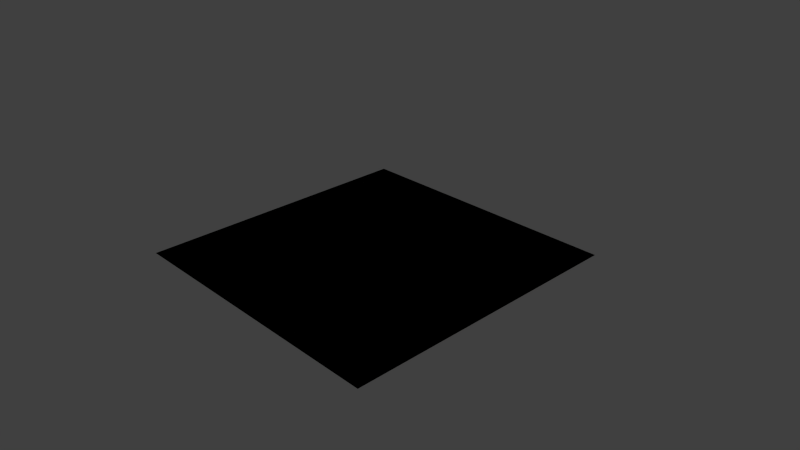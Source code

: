 # Source: water.blend  (saved by Blender 2.71.0; exported with 4.5.12 LTS)
import bpy
from mathutils import Matrix  # noqa: F401  (used for matrix-valued properties, if any)

bpy.ops.wm.read_factory_settings(use_empty=True)
scene = bpy.context.scene
scene.name = 'Scene'

# ---- collections
col_collection_1 = bpy.data.collections.new('Collection 1'); scene.collection.children.link(col_collection_1)

# ---- world
world_world = bpy.data.worlds.new('World'); scene.world = world_world
world_world.color = (0.05088, 0.05088, 0.05088)
world_world.use_sun_shadow = False
world_world.sun_shadow_jitter_overblur = 0.0
world_world.cycles.sampling_method = 'MANUAL'
world_world.cycles.sample_map_resolution = 256

# ---- cameras
cam_camera = bpy.data.cameras.new('Camera')
cam_camera.clip_end = 100.0
cam_camera.lens = 35.0
cam_camera.sensor_width = 32.0
cam_camera.sensor_height = 18.0
cam_camera.ortho_scale = 7.314
cam_camera.dof.focus_distance = 0.0
cam_camera.dof.aperture_fstop = 128.0

# ---- lights
light_lamp = bpy.data.lights.new('Lamp', 'POINT')
light_lamp.transmission_factor = 0.0
light_lamp.cutoff_distance = 30.0
light_lamp.energy = 100.0
light_lamp.shadow_buffer_clip_start = 1.001
light_lamp.shadow_soft_size = 0.1
light_lamp.shadow_maximum_resolution = 0.006
light_lamp.use_absolute_resolution = True
light_lamp.cycles.use_multiple_importance_sampling = False

# ---- meshes
me_plane_003 = bpy.data.meshes.new('Plane.003')
me_plane_003.from_pydata([(-2.0, -2.0, 0.0), (2.0, -2.0, 0.0), (-2.0, 2.0, 0.0), (2.0, 2.0, 0.0)], [], [(0, 1, 3, 2)])
_uv = me_plane_003.uv_layers.new(name='UVMap')
_uv.uv.foreach_set('vector', [0.0001001, 9.998e-05, 0.9999, 0.0001, 0.9999, 0.9999, 9.998e-05, 0.9999])
me_plane_003.use_remesh_preserve_volume = False
me_plane_003.use_remesh_preserve_attributes = False
me_plane_003.use_mirror_vertex_groups = False
me_plane_003.update()
me_plane_002 = bpy.data.meshes.new('Plane.002')
me_plane_002.from_pydata([(-2.0, -2.0, 0.0), (2.0, -2.0, 0.0), (-2.0, 2.0, 0.0), (2.0, 2.0, 0.0)], [], [(0, 1, 3, 2)])
_uv = me_plane_002.uv_layers.new(name='UVMap')
_uv.uv.foreach_set('vector', [0.0001001, 9.998e-05, 0.9999, 0.0001, 0.9999, 0.9999, 9.998e-05, 0.9999])
me_plane_002.use_remesh_preserve_volume = False
me_plane_002.use_remesh_preserve_attributes = False
me_plane_002.use_mirror_vertex_groups = False
me_plane_002.update()
me_plane_001 = bpy.data.meshes.new('Plane.001')
me_plane_001.from_pydata([(-2.0, -2.0, 0.0), (2.0, -2.0, 0.0), (-2.0, 2.0, 0.0), (2.0, 2.0, 0.0)], [], [(0, 1, 3, 2)])
_uv = me_plane_001.uv_layers.new(name='UVMap')
_uv.uv.foreach_set('vector', [0.0001001, 9.998e-05, 0.9999, 0.0001, 0.9999, 0.9999, 9.998e-05, 0.9999])
me_plane_001.use_remesh_preserve_volume = False
me_plane_001.use_remesh_preserve_attributes = False
me_plane_001.use_mirror_vertex_groups = False
me_plane_001.update()
me_plane = bpy.data.meshes.new('Plane')
me_plane.from_pydata([(-2.0, -2.0, 0.0), (2.0, -2.0, 0.0), (-2.0, 2.0, 0.0), (2.0, 2.0, 0.0), (-2.0, 0.0, 0.0), (0.0, -2.0, 0.0), (2.0, 0.0, 0.0), (0.0, 2.0, 0.0), (0.0, 0.0, 0.0), (-2.0, -1.0, 0.0), (1.0, -2.0, 0.0), (2.0, 1.0, 0.0), (-1.0, 2.0, 0.0), (-2.0, 1.0, 0.0), (-1.0, -2.0, 0.0), (2.0, -1.0, 0.0), (1.0, 2.0, 0.0), (0.0, 1.0, 0.0), (0.0, -1.0, 0.0), (-1.0, 0.0, 0.0), (1.0, 0.0, 0.0), (1.0, 1.0, 0.0), (-1.0, 1.0, 0.0), (-1.0, -1.0, 0.0), (1.0, -1.0, 0.0), (-2.0, -1.5, 0.0), (1.5, -2.0, 0.0), (2.0, 1.5, 0.0), (-1.5, 2.0, 0.0), (-2.0, 1.5, 0.0), (-1.5, -2.0, 0.0), (2.0, -1.5, 0.0), (1.5, 2.0, 0.0), (0.0, 1.5, 0.0), (0.0, -1.5, 0.0), (-1.5, 0.0, 0.0), (0.5, 0.0, 0.0), (-2.0, -0.5, 0.0), (0.5, -2.0, 0.0), (2.0, 0.5, 0.0), (-0.5, 2.0, 0.0), (-2.0, 0.5, 0.0), (-0.5, -2.0, 0.0), (2.0, -0.5, 0.0), (0.5, 2.0, 0.0), (0.0, 0.5, 0.0), (0.0, -0.5, 0.0), (-0.5, 0.0, 0.0), (1.5, 0.0, 0.0), (1.0, 1.5, 0.0), (1.0, 0.5, 0.0), (0.5, 1.0, 0.0), (1.5, 1.0, 0.0), (-1.0, 1.5, 0.0), (-1.0, 0.5, 0.0), (-1.5, 1.0, 0.0), (-0.5, 1.0, 0.0), (-1.0, -0.5, 0.0), (-1.0, -1.5, 0.0), (-1.5, -1.0, 0.0), (-0.5, -1.0, 0.0), (1.0, -0.5, 0.0), (1.0, -1.5, 0.0), (0.5, -1.0, 0.0), (1.5, -1.0, 0.0), (1.5, 1.5, 0.0), (-0.5, 1.5, 0.0), (-0.5, -0.5, 0.0), (1.5, -0.5, 0.0), (0.5, 1.5, 0.0), (0.5, 0.5, 0.0), (1.5, 0.5, 0.0), (-1.5, 1.5, 0.0), (-1.5, 0.5, 0.0), (-0.5, 0.5, 0.0), (-1.5, -0.5, 0.0), (-1.5, -1.5, 0.0), (-0.5, -1.5, 0.0), (0.5, -0.5, 0.0), (0.5, -1.5, 0.0), (1.5, -1.5, 0.0), (-2.0, -1.75, 0.0), (1.75, -2.0, 0.0), (2.0, 1.75, 0.0), (-1.75, 2.0, 0.0), (-2.0, 1.75, 0.0), (-1.75, -2.0, 0.0), (2.0, -1.75, 0.0), (1.75, 2.0, 0.0), (0.0, 1.75, 0.0), (0.0, -1.75, 0.0), (-1.75, 0.0, 0.0), (0.25, 0.0, 0.0), (-2.0, -0.25, 0.0), (0.25, -2.0, 0.0), (2.0, 0.25, 0.0), (-0.25, 2.0, 0.0), (-2.0, 0.25, 0.0), (-0.25, -2.0, 0.0), (2.0, -0.25, 0.0), (0.25, 2.0, 0.0), (0.0, 0.25, 0.0), (0.0, -0.25, 0.0), (-0.25, 0.0, 0.0), (1.75, 0.0, 0.0), (1.0, 1.75, 0.0), (1.0, 0.25, 0.0), (0.25, 1.0, 0.0), (1.25, 1.0, 0.0), (-1.0, 1.75, 0.0), (-1.0, 0.25, 0.0), (-1.75, 1.0, 0.0), (-0.75, 1.0, 0.0), (-1.0, -0.25, 0.0), (-1.0, -1.75, 0.0), (-1.75, -1.0, 0.0), (-0.75, -1.0, 0.0), (1.0, -0.25, 0.0), (1.0, -1.75, 0.0), (0.25, -1.0, 0.0), (1.25, -1.0, 0.0), (-2.0, -1.25, 0.0), (1.25, -2.0, 0.0), (2.0, 1.25, 0.0), (-1.25, 2.0, 0.0), (-2.0, 1.25, 0.0), (-1.25, -2.0, 0.0), (2.0, -1.25, 0.0), (1.25, 2.0, 0.0), (0.0, 1.25, 0.0), (0.0, -1.25, 0.0), (-1.25, 0.0, 0.0), (0.75, 0.0, 0.0), (-2.0, -0.75, 0.0), (0.75, -2.0, 0.0), (2.0, 0.75, 0.0), (-0.75, 2.0, 0.0), (-2.0, 0.75, 0.0), (-0.75, -2.0, 0.0), (2.0, -0.75, 0.0), (0.75, 2.0, 0.0), (0.0, 0.75, 0.0), (0.0, -0.75, 0.0), (-0.75, 0.0, 0.0), (1.25, 0.0, 0.0), (1.0, 1.25, 0.0), (1.0, 0.75, 0.0), (0.75, 1.0, 0.0), (1.75, 1.0, 0.0), (-1.0, 1.25, 0.0), (-1.0, 0.75, 0.0), (-1.25, 1.0, 0.0), (-0.25, 1.0, 0.0), (-1.0, -0.75, 0.0), (-1.0, -1.25, 0.0), (-1.25, -1.0, 0.0), (-0.25, -1.0, 0.0), (1.0, -0.75, 0.0), (1.0, -1.25, 0.0), (0.75, -1.0, 0.0), (1.75, -1.0, 0.0), (1.5, 1.75, 0.0), (1.5, 1.25, 0.0), (1.25, 1.5, 0.0), (1.75, 1.5, 0.0), (-0.5, 1.75, 0.0), (-0.5, 1.25, 0.0), (-0.75, 1.5, 0.0), (-0.25, 1.5, 0.0), (-0.5, -0.25, 0.0), (-0.5, -0.75, 0.0), (-0.75, -0.5, 0.0), (-0.25, -0.5, 0.0), (1.5, -0.25, 0.0), (1.5, -0.75, 0.0), (1.25, -0.5, 0.0), (1.75, -0.5, 0.0), (0.5, 1.75, 0.0), (0.5, 1.25, 0.0), (0.25, 1.5, 0.0), (0.75, 1.5, 0.0), (0.5, 0.75, 0.0), (0.5, 0.25, 0.0), (0.25, 0.5, 0.0), (0.75, 0.5, 0.0), (1.5, 0.75, 0.0), (1.5, 0.25, 0.0), (1.25, 0.5, 0.0), (1.75, 0.5, 0.0), (-1.5, 1.75, 0.0), (-1.5, 1.25, 0.0), (-1.75, 1.5, 0.0), (-1.25, 1.5, 0.0), (-1.5, 0.75, 0.0), (-1.5, 0.25, 0.0), (-1.75, 0.5, 0.0), (-1.25, 0.5, 0.0), (-0.5, 0.75, 0.0), (-0.5, 0.25, 0.0), (-0.75, 0.5, 0.0), (-0.25, 0.5, 0.0), (-1.5, -0.25, 0.0), (-1.5, -0.75, 0.0), (-1.75, -0.5, 0.0), (-1.25, -0.5, 0.0), (-1.5, -1.25, 0.0), (-1.5, -1.75, 0.0), (-1.75, -1.5, 0.0), (-1.25, -1.5, 0.0), (-0.5, -1.25, 0.0), (-0.5, -1.75, 0.0), (-0.75, -1.5, 0.0), (-0.25, -1.5, 0.0), (0.5, -0.25, 0.0), (0.5, -0.75, 0.0), (0.25, -0.5, 0.0), (0.75, -0.5, 0.0), (0.5, -1.25, 0.0), (0.5, -1.75, 0.0), (0.25, -1.5, 0.0), (0.75, -1.5, 0.0), (1.5, -1.25, 0.0), (1.5, -1.75, 0.0), (1.25, -1.5, 0.0), (1.75, -1.5, 0.0), (1.75, 1.75, 0.0), (-0.25, 1.75, 0.0), (-0.25, -0.25, 0.0), (1.75, -0.25, 0.0), (0.75, 1.75, 0.0), (0.75, 0.75, 0.0), (1.75, 0.75, 0.0), (-1.25, 1.75, 0.0), (-1.25, 0.75, 0.0), (-0.25, 0.75, 0.0), (-1.25, -0.25, 0.0), (-1.25, -1.25, 0.0), (-0.25, -1.25, 0.0), (0.75, -0.25, 0.0), (0.75, -1.25, 0.0), (1.75, -1.25, 0.0), (1.25, 1.75, 0.0), (1.25, 1.25, 0.0), (1.75, 1.25, 0.0), (-0.75, 1.75, 0.0), (-0.75, 1.25, 0.0), (-0.25, 1.25, 0.0), (-0.75, -0.25, 0.0), (-0.75, -0.75, 0.0), (-0.25, -0.75, 0.0), (1.25, -0.25, 0.0), (1.25, -0.75, 0.0), (1.75, -0.75, 0.0), (0.25, 1.75, 0.0), (0.25, 1.25, 0.0), (0.75, 1.25, 0.0), (0.25, 0.75, 0.0), (0.25, 0.25, 0.0), (0.75, 0.25, 0.0), (1.25, 0.75, 0.0), (1.25, 0.25, 0.0), (1.75, 0.25, 0.0), (-1.75, 1.75, 0.0), (-1.75, 1.25, 0.0), (-1.25, 1.25, 0.0), (-1.75, 0.75, 0.0), (-1.75, 0.25, 0.0), (-1.25, 0.25, 0.0), (-0.75, 0.75, 0.0), (-0.75, 0.25, 0.0), (-0.25, 0.25, 0.0), (-1.75, -0.25, 0.0), (-1.75, -0.75, 0.0), (-1.25, -0.75, 0.0), (-1.75, -1.25, 0.0), (-1.75, -1.75, 0.0), (-1.25, -1.75, 0.0), (-0.75, -1.25, 0.0), (-0.75, -1.75, 0.0), (-0.25, -1.75, 0.0), (0.25, -0.25, 0.0), (0.25, -0.75, 0.0), (0.75, -0.75, 0.0), (0.25, -1.25, 0.0), (0.25, -1.75, 0.0), (0.75, -1.75, 0.0), (1.25, -1.25, 0.0), (1.25, -1.75, 0.0), (1.75, -1.75, 0.0)], [], [(225, 83, 3, 88), (226, 89, 7, 96), (227, 102, 8, 103), (228, 99, 6, 104), (229, 105, 16, 140), (230, 146, 21, 147), (231, 135, 11, 148), (232, 109, 12, 124), (233, 150, 22, 151), (234, 141, 17, 152), (235, 113, 19, 131), (236, 154, 23, 155), (237, 130, 18, 156), (238, 117, 20, 132), (239, 158, 24, 159), (240, 127, 15, 160), (241, 161, 32, 128), (242, 162, 65, 163), (243, 123, 27, 164), (244, 165, 40, 136), (245, 166, 66, 167), (246, 129, 33, 168), (247, 169, 47, 143), (248, 170, 67, 171), (249, 142, 46, 172), (250, 173, 48, 144), (251, 174, 68, 175), (252, 139, 43, 176), (253, 177, 44, 100), (254, 178, 69, 179), (255, 145, 49, 180), (256, 181, 51, 107), (257, 182, 70, 183), (258, 106, 50, 184), (259, 185, 52, 108), (260, 186, 71, 187), (261, 95, 39, 188), (262, 189, 28, 84), (263, 190, 72, 191), (264, 149, 53, 192), (265, 193, 55, 111), (266, 194, 73, 195), (267, 110, 54, 196), (268, 197, 56, 112), (269, 198, 74, 199), (270, 101, 45, 200), (271, 201, 35, 91), (272, 202, 75, 203), (273, 153, 57, 204), (274, 205, 59, 115), (275, 206, 76, 207), (276, 114, 58, 208), (277, 209, 60, 116), (278, 210, 77, 211), (279, 90, 34, 212), (280, 213, 36, 92), (281, 214, 78, 215), (282, 157, 61, 216), (283, 217, 63, 119), (284, 218, 79, 219), (285, 118, 62, 220), (286, 221, 64, 120), (287, 222, 80, 223), (288, 87, 31, 224), (161, 225, 88, 32), (65, 164, 225, 161), (164, 27, 83, 225), (165, 226, 96, 40), (66, 168, 226, 165), (168, 33, 89, 226), (169, 227, 103, 47), (67, 172, 227, 169), (172, 46, 102, 227), (173, 228, 104, 48), (68, 176, 228, 173), (176, 43, 99, 228), (177, 229, 140, 44), (69, 180, 229, 177), (180, 49, 105, 229), (181, 230, 147, 51), (70, 184, 230, 181), (184, 50, 146, 230), (185, 231, 148, 52), (71, 188, 231, 185), (188, 39, 135, 231), (189, 232, 124, 28), (72, 192, 232, 189), (192, 53, 109, 232), (193, 233, 151, 55), (73, 196, 233, 193), (196, 54, 150, 233), (197, 234, 152, 56), (74, 200, 234, 197), (200, 45, 141, 234), (201, 235, 131, 35), (75, 204, 235, 201), (204, 57, 113, 235), (205, 236, 155, 59), (76, 208, 236, 205), (208, 58, 154, 236), (209, 237, 156, 60), (77, 212, 237, 209), (212, 34, 130, 237), (213, 238, 132, 36), (78, 216, 238, 213), (216, 61, 117, 238), (217, 239, 159, 63), (79, 220, 239, 217), (220, 62, 158, 239), (221, 240, 160, 64), (80, 224, 240, 221), (224, 31, 127, 240), (105, 241, 128, 16), (49, 163, 241, 105), (163, 65, 161, 241), (145, 242, 163, 49), (21, 108, 242, 145), (108, 52, 162, 242), (162, 243, 164, 65), (52, 148, 243, 162), (148, 11, 123, 243), (109, 244, 136, 12), (53, 167, 244, 109), (167, 66, 165, 244), (149, 245, 167, 53), (22, 112, 245, 149), (112, 56, 166, 245), (166, 246, 168, 66), (56, 152, 246, 166), (152, 17, 129, 246), (113, 247, 143, 19), (57, 171, 247, 113), (171, 67, 169, 247), (153, 248, 171, 57), (23, 116, 248, 153), (116, 60, 170, 248), (170, 249, 172, 67), (60, 156, 249, 170), (156, 18, 142, 249), (117, 250, 144, 20), (61, 175, 250, 117), (175, 68, 173, 250), (157, 251, 175, 61), (24, 120, 251, 157), (120, 64, 174, 251), (174, 252, 176, 68), (64, 160, 252, 174), (160, 15, 139, 252), (89, 253, 100, 7), (33, 179, 253, 89), (179, 69, 177, 253), (129, 254, 179, 33), (17, 107, 254, 129), (107, 51, 178, 254), (178, 255, 180, 69), (51, 147, 255, 178), (147, 21, 145, 255), (141, 256, 107, 17), (45, 183, 256, 141), (183, 70, 181, 256), (101, 257, 183, 45), (8, 92, 257, 101), (92, 36, 182, 257), (182, 258, 184, 70), (36, 132, 258, 182), (132, 20, 106, 258), (146, 259, 108, 21), (50, 187, 259, 146), (187, 71, 185, 259), (106, 260, 187, 50), (20, 144, 260, 106), (144, 48, 186, 260), (186, 261, 188, 71), (48, 104, 261, 186), (104, 6, 95, 261), (85, 262, 84, 2), (29, 191, 262, 85), (191, 72, 189, 262), (125, 263, 191, 29), (13, 111, 263, 125), (111, 55, 190, 263), (190, 264, 192, 72), (55, 151, 264, 190), (151, 22, 149, 264), (137, 265, 111, 13), (41, 195, 265, 137), (195, 73, 193, 265), (97, 266, 195, 41), (4, 91, 266, 97), (91, 35, 194, 266), (194, 267, 196, 73), (35, 131, 267, 194), (131, 19, 110, 267), (150, 268, 112, 22), (54, 199, 268, 150), (199, 74, 197, 268), (110, 269, 199, 54), (19, 143, 269, 110), (143, 47, 198, 269), (198, 270, 200, 74), (47, 103, 270, 198), (103, 8, 101, 270), (93, 271, 91, 4), (37, 203, 271, 93), (203, 75, 201, 271), (133, 272, 203, 37), (9, 115, 272, 133), (115, 59, 202, 272), (202, 273, 204, 75), (59, 155, 273, 202), (155, 23, 153, 273), (121, 274, 115, 9), (25, 207, 274, 121), (207, 76, 205, 274), (81, 275, 207, 25), (0, 86, 275, 81), (86, 30, 206, 275), (206, 276, 208, 76), (30, 126, 276, 206), (126, 14, 114, 276), (154, 277, 116, 23), (58, 211, 277, 154), (211, 77, 209, 277), (114, 278, 211, 58), (14, 138, 278, 114), (138, 42, 210, 278), (210, 279, 212, 77), (42, 98, 279, 210), (98, 5, 90, 279), (102, 280, 92, 8), (46, 215, 280, 102), (215, 78, 213, 280), (142, 281, 215, 46), (18, 119, 281, 142), (119, 63, 214, 281), (214, 282, 216, 78), (63, 159, 282, 214), (159, 24, 157, 282), (130, 283, 119, 18), (34, 219, 283, 130), (219, 79, 217, 283), (90, 284, 219, 34), (5, 94, 284, 90), (94, 38, 218, 284), (218, 285, 220, 79), (38, 134, 285, 218), (134, 10, 118, 285), (158, 286, 120, 24), (62, 223, 286, 158), (223, 80, 221, 286), (118, 287, 223, 62), (10, 122, 287, 118), (122, 26, 222, 287), (222, 288, 224, 80), (26, 82, 288, 222), (82, 1, 87, 288)])
_uv = me_plane.uv_layers.new(name='UVMap')
_uv.uv.foreach_set('vector', [0.9373, 0.9373, 0.9998, 0.9373, 0.9998, 0.9998, 0.9373, 0.9998, 0.4376, 0.9373, 0.5, 0.9373, 0.5, 0.9998, 0.4376, 0.9998, 0.4375, 0.4375, 0.5, 0.4375, 0.5, 0.5, 0.4375, 0.5, 0.9374, 0.4375, 0.9999, 0.4375, 0.9998, 0.5, 0.9374, 0.5, 0.6874, 0.9373, 0.7499, 0.9373, 0.7499, 0.9998, 0.6874, 0.9998, 0.6874, 0.6874, 0.7499, 0.6874, 0.7499, 0.7499, 0.6874, 0.7499, 0.9373, 0.6874, 0.9998, 0.6874, 0.9998, 0.7499, 0.9373, 0.7499, 0.1877, 0.9374, 0.2501, 0.9374, 0.2502, 0.9998, 0.1877, 0.9998, 0.1876, 0.6875, 0.2501, 0.6874, 0.2501, 0.7499, 0.1876, 0.7499, 0.4375, 0.6874, 0.5, 0.6874, 0.5, 0.7499, 0.4375, 0.7499, 0.1876, 0.4375, 0.2501, 0.4375, 0.2501, 0.5, 0.1876, 0.5, 0.1876, 0.1876, 0.2501, 0.1876, 0.2501, 0.2501, 0.1876, 0.2501, 0.4375, 0.1876, 0.5, 0.1876, 0.5, 0.2501, 0.4375, 0.2501, 0.6874, 0.4375, 0.7499, 0.4375, 0.7499, 0.5, 0.6874, 0.5, 0.6874, 0.1876, 0.7499, 0.1876, 0.7499, 0.2501, 0.6874, 0.2501, 0.9374, 0.1876, 0.9999, 0.1876, 0.9999, 0.2501, 0.9374, 0.2501, 0.8124, 0.9373, 0.8749, 0.9373, 0.8749, 0.9998, 0.8124, 0.9998, 0.8124, 0.8124, 0.8749, 0.8124, 0.8749, 0.8748, 0.8124, 0.8748, 0.9373, 0.8124, 0.9998, 0.8124, 0.9998, 0.8749, 0.9373, 0.8749, 0.3126, 0.9373, 0.3751, 0.9373, 0.3751, 0.9998, 0.3126, 0.9998, 0.3126, 0.8124, 0.3751, 0.8124, 0.3751, 0.8749, 0.3126, 0.8749, 0.4375, 0.8124, 0.5, 0.8124, 0.5, 0.8749, 0.4376, 0.8749, 0.3126, 0.4375, 0.375, 0.4375, 0.375, 0.5, 0.3126, 0.5, 0.3125, 0.3125, 0.375, 0.3125, 0.375, 0.375, 0.3126, 0.375, 0.4375, 0.3125, 0.5, 0.3125, 0.5, 0.375, 0.4375, 0.375, 0.8124, 0.4375, 0.8749, 0.4375, 0.8749, 0.5, 0.8124, 0.5, 0.8124, 0.3125, 0.8749, 0.3125, 0.8749, 0.375, 0.8124, 0.375, 0.9374, 0.3125, 0.9999, 0.3126, 0.9999, 0.375, 0.9374, 0.375, 0.5625, 0.9373, 0.625, 0.9373, 0.625, 0.9998, 0.5625, 0.9998, 0.5625, 0.8124, 0.625, 0.8124, 0.625, 0.8748, 0.5625, 0.8748, 0.6874, 0.8124, 0.7499, 0.8124, 0.7499, 0.8748, 0.6874, 0.8748, 0.5625, 0.6874, 0.625, 0.6874, 0.625, 0.7499, 0.5625, 0.7499, 0.5625, 0.5625, 0.625, 0.5625, 0.625, 0.6249, 0.5625, 0.6249, 0.6874, 0.5625, 0.7499, 0.5625, 0.7499, 0.6249, 0.6874, 0.6249, 0.8124, 0.6874, 0.8749, 0.6874, 0.8749, 0.7499, 0.8124, 0.7499, 0.8124, 0.5625, 0.8749, 0.5625, 0.8749, 0.625, 0.8124, 0.6249, 0.9374, 0.5625, 0.9998, 0.5625, 0.9998, 0.625, 0.9374, 0.625, 0.06271, 0.9374, 0.1252, 0.9374, 0.1252, 0.9999, 0.06273, 0.9999, 0.06268, 0.8124, 0.1252, 0.8124, 0.1252, 0.8749, 0.06269, 0.8749, 0.1876, 0.8124, 0.2501, 0.8124, 0.2501, 0.8749, 0.1877, 0.8749, 0.06265, 0.6875, 0.1251, 0.6875, 0.1251, 0.7499, 0.06266, 0.75, 0.06263, 0.5625, 0.1251, 0.5625, 0.1251, 0.625, 0.06264, 0.625, 0.1876, 0.5625, 0.2501, 0.5625, 0.2501, 0.625, 0.1876, 0.625, 0.3126, 0.6874, 0.3751, 0.6874, 0.3751, 0.7499, 0.3126, 0.7499, 0.3126, 0.5625, 0.375, 0.5625, 0.3751, 0.625, 0.3126, 0.625, 0.4375, 0.5625, 0.5, 0.5625, 0.5, 0.6249, 0.4375, 0.625, 0.06262, 0.4375, 0.1251, 0.4375, 0.1251, 0.5, 0.06263, 0.5, 0.06261, 0.3126, 0.1251, 0.3126, 0.1251, 0.375, 0.06261, 0.3751, 0.1876, 0.3126, 0.2501, 0.3126, 0.2501, 0.375, 0.1876, 0.375, 0.0626, 0.1876, 0.1251, 0.1876, 0.1251, 0.2501, 0.0626, 0.2501, 0.06259, 0.06263, 0.1251, 0.06262, 0.1251, 0.1251, 0.06259, 0.1251, 0.1876, 0.06262, 0.25, 0.06261, 0.25, 0.1251, 0.1876, 0.1251, 0.3125, 0.1876, 0.375, 0.1876, 0.375, 0.2501, 0.3125, 0.2501, 0.3125, 0.06261, 0.375, 0.06261, 0.375, 0.1251, 0.3125, 0.1251, 0.4375, 0.0626, 0.5, 0.0626, 0.5, 0.1251, 0.4375, 0.1251, 0.5625, 0.4375, 0.625, 0.4375, 0.625, 0.5, 0.5625, 0.5, 0.5625, 0.3125, 0.625, 0.3125, 0.625, 0.375, 0.5625, 0.375, 0.6874, 0.3125, 0.7499, 0.3125, 0.7499, 0.375, 0.6874, 0.375, 0.5625, 0.1876, 0.625, 0.1876, 0.625, 0.2501, 0.5625, 0.2501, 0.5625, 0.0626, 0.625, 0.0626, 0.625, 0.1251, 0.5625, 0.1251, 0.6874, 0.06259, 0.7499, 0.06259, 0.7499, 0.1251, 0.6874, 0.1251, 0.8124, 0.1876, 0.8749, 0.1876, 0.8749, 0.2501, 0.8124, 0.2501, 0.8124, 0.06259, 0.8749, 0.06259, 0.8749, 0.1251, 0.8124, 0.1251, 0.9374, 0.06259, 0.9999, 0.06259, 0.9999, 0.1251, 0.9374, 0.1251, 0.8749, 0.9373, 0.9373, 0.9373, 0.9373, 0.9998, 0.8749, 0.9998, 0.8749, 0.8748, 0.9373, 0.8749, 0.9373, 0.9373, 0.8749, 0.9373, 0.9373, 0.8749, 0.9998, 0.8749, 0.9998, 0.9373, 0.9373, 0.9373, 0.3751, 0.9373, 0.4376, 0.9373, 0.4376, 0.9998, 0.3751, 0.9998, 0.3751, 0.8749, 0.4376, 0.8749, 0.4376, 0.9373, 0.3751, 0.9373, 0.4376, 0.8749, 0.5, 0.8749, 0.5, 0.9373, 0.4376, 0.9373, 0.375, 0.4375, 0.4375, 0.4375, 0.4375, 0.5, 0.375, 0.5, 0.375, 0.375, 0.4375, 0.375, 0.4375, 0.4375, 0.375, 0.4375, 0.4375, 0.375, 0.5, 0.375, 0.5, 0.4375, 0.4375, 0.4375, 0.8749, 0.4375, 0.9374, 0.4375, 0.9374, 0.5, 0.8749, 0.5, 0.8749, 0.375, 0.9374, 0.375, 0.9374, 0.4375, 0.8749, 0.4375, 0.9374, 0.375, 0.9999, 0.375, 0.9999, 0.4375, 0.9374, 0.4375, 0.625, 0.9373, 0.6874, 0.9373, 0.6874, 0.9998, 0.625, 0.9998, 0.625, 0.8748, 0.6874, 0.8748, 0.6874, 0.9373, 0.625, 0.9373, 0.6874, 0.8748, 0.7499, 0.8748, 0.7499, 0.9373, 0.6874, 0.9373, 0.625, 0.6874, 0.6874, 0.6874, 0.6874, 0.7499, 0.625, 0.7499, 0.625, 0.6249, 0.6874, 0.6249, 0.6874, 0.6874, 0.625, 0.6874, 0.6874, 0.6249, 0.7499, 0.6249, 0.7499, 0.6874, 0.6874, 0.6874, 0.8749, 0.6874, 0.9373, 0.6874, 0.9373, 0.7499, 0.8749, 0.7499, 0.8749, 0.625, 0.9374, 0.625, 0.9373, 0.6874, 0.8749, 0.6874, 0.9374, 0.625, 0.9998, 0.625, 0.9998, 0.6874, 0.9373, 0.6874, 0.1252, 0.9374, 0.1877, 0.9374, 0.1877, 0.9998, 0.1252, 0.9999, 0.1252, 0.8749, 0.1877, 0.8749, 0.1877, 0.9374, 0.1252, 0.9374, 0.1877, 0.8749, 0.2501, 0.8749, 0.2501, 0.9374, 0.1877, 0.9374, 0.1251, 0.6875, 0.1876, 0.6875, 0.1876, 0.7499, 0.1251, 0.7499, 0.1251, 0.625, 0.1876, 0.625, 0.1876, 0.6875, 0.1251, 0.6875, 0.1876, 0.625, 0.2501, 0.625, 0.2501, 0.6874, 0.1876, 0.6875, 0.3751, 0.6874, 0.4375, 0.6874, 0.4375, 0.7499, 0.3751, 0.7499, 0.3751, 0.625, 0.4375, 0.625, 0.4375, 0.6874, 0.3751, 0.6874, 0.4375, 0.625, 0.5, 0.6249, 0.5, 0.6874, 0.4375, 0.6874, 0.1251, 0.4375, 0.1876, 0.4375, 0.1876, 0.5, 0.1251, 0.5, 0.1251, 0.375, 0.1876, 0.375, 0.1876, 0.4375, 0.1251, 0.4375, 0.1876, 0.375, 0.2501, 0.375, 0.2501, 0.4375, 0.1876, 0.4375, 0.1251, 0.1876, 0.1876, 0.1876, 0.1876, 0.2501, 0.1251, 0.2501, 0.1251, 0.1251, 0.1876, 0.1251, 0.1876, 0.1876, 0.1251, 0.1876, 0.1876, 0.1251, 0.25, 0.1251, 0.2501, 0.1876, 0.1876, 0.1876, 0.375, 0.1876, 0.4375, 0.1876, 0.4375, 0.2501, 0.375, 0.2501, 0.375, 0.1251, 0.4375, 0.1251, 0.4375, 0.1876, 0.375, 0.1876, 0.4375, 0.1251, 0.5, 0.1251, 0.5, 0.1876, 0.4375, 0.1876, 0.625, 0.4375, 0.6874, 0.4375, 0.6874, 0.5, 0.625, 0.5, 0.625, 0.375, 0.6874, 0.375, 0.6874, 0.4375, 0.625, 0.4375, 0.6874, 0.375, 0.7499, 0.375, 0.7499, 0.4375, 0.6874, 0.4375, 0.625, 0.1876, 0.6874, 0.1876, 0.6874, 0.2501, 0.625, 0.2501, 0.625, 0.1251, 0.6874, 0.1251, 0.6874, 0.1876, 0.625, 0.1876, 0.6874, 0.1251, 0.7499, 0.1251, 0.7499, 0.1876, 0.6874, 0.1876, 0.8749, 0.1876, 0.9374, 0.1876, 0.9374, 0.2501, 0.8749, 0.2501, 0.8749, 0.1251, 0.9374, 0.1251, 0.9374, 0.1876, 0.8749, 0.1876, 0.9374, 0.1251, 0.9999, 0.1251, 0.9999, 0.1876, 0.9374, 0.1876, 0.7499, 0.9373, 0.8124, 0.9373, 0.8124, 0.9998, 0.7499, 0.9998, 0.7499, 0.8748, 0.8124, 0.8748, 0.8124, 0.9373, 0.7499, 0.9373, 0.8124, 0.8748, 0.8749, 0.8748, 0.8749, 0.9373, 0.8124, 0.9373, 0.7499, 0.8124, 0.8124, 0.8124, 0.8124, 0.8748, 0.7499, 0.8748, 0.7499, 0.7499, 0.8124, 0.7499, 0.8124, 0.8124, 0.7499, 0.8124, 0.8124, 0.7499, 0.8749, 0.7499, 0.8749, 0.8124, 0.8124, 0.8124, 0.8749, 0.8124, 0.9373, 0.8124, 0.9373, 0.8749, 0.8749, 0.8748, 0.8749, 0.7499, 0.9373, 0.7499, 0.9373, 0.8124, 0.8749, 0.8124, 0.9373, 0.7499, 0.9998, 0.7499, 0.9998, 0.8124, 0.9373, 0.8124, 0.2501, 0.9374, 0.3126, 0.9373, 0.3126, 0.9998, 0.2502, 0.9998, 0.2501, 0.8749, 0.3126, 0.8749, 0.3126, 0.9373, 0.2501, 0.9374, 0.3126, 0.8749, 0.3751, 0.8749, 0.3751, 0.9373, 0.3126, 0.9373, 0.2501, 0.8124, 0.3126, 0.8124, 0.3126, 0.8749, 0.2501, 0.8749, 0.2501, 0.7499, 0.3126, 0.7499, 0.3126, 0.8124, 0.2501, 0.8124, 0.3126, 0.7499, 0.3751, 0.7499, 0.3751, 0.8124, 0.3126, 0.8124, 0.3751, 0.8124, 0.4375, 0.8124, 0.4376, 0.8749, 0.3751, 0.8749, 0.3751, 0.7499, 0.4375, 0.7499, 0.4375, 0.8124, 0.3751, 0.8124, 0.4375, 0.7499, 0.5, 0.7499, 0.5, 0.8124, 0.4375, 0.8124, 0.2501, 0.4375, 0.3126, 0.4375, 0.3126, 0.5, 0.2501, 0.5, 0.2501, 0.375, 0.3126, 0.375, 0.3126, 0.4375, 0.2501, 0.4375, 0.3126, 0.375, 0.375, 0.375, 0.375, 0.4375, 0.3126, 0.4375, 0.2501, 0.3126, 0.3125, 0.3125, 0.3126, 0.375, 0.2501, 0.375, 0.2501, 0.2501, 0.3125, 0.2501, 0.3125, 0.3125, 0.2501, 0.3126, 0.3125, 0.2501, 0.375, 0.2501, 0.375, 0.3125, 0.3125, 0.3125, 0.375, 0.3125, 0.4375, 0.3125, 0.4375, 0.375, 0.375, 0.375, 0.375, 0.2501, 0.4375, 0.2501, 0.4375, 0.3125, 0.375, 0.3125, 0.4375, 0.2501, 0.5, 0.2501, 0.5, 0.3125, 0.4375, 0.3125, 0.7499, 0.4375, 0.8124, 0.4375, 0.8124, 0.5, 0.7499, 0.5, 0.7499, 0.375, 0.8124, 0.375, 0.8124, 0.4375, 0.7499, 0.4375, 0.8124, 0.375, 0.8749, 0.375, 0.8749, 0.4375, 0.8124, 0.4375, 0.7499, 0.3125, 0.8124, 0.3125, 0.8124, 0.375, 0.7499, 0.375, 0.7499, 0.2501, 0.8124, 0.2501, 0.8124, 0.3125, 0.7499, 0.3125, 0.8124, 0.2501, 0.8749, 0.2501, 0.8749, 0.3125, 0.8124, 0.3125, 0.8749, 0.3125, 0.9374, 0.3125, 0.9374, 0.375, 0.8749, 0.375, 0.8749, 0.2501, 0.9374, 0.2501, 0.9374, 0.3125, 0.8749, 0.3125, 0.9374, 0.2501, 0.9999, 0.2501, 0.9999, 0.3126, 0.9374, 0.3125, 0.5, 0.9373, 0.5625, 0.9373, 0.5625, 0.9998, 0.5, 0.9998, 0.5, 0.8749, 0.5625, 0.8748, 0.5625, 0.9373, 0.5, 0.9373, 0.5625, 0.8748, 0.625, 0.8748, 0.625, 0.9373, 0.5625, 0.9373, 0.5, 0.8124, 0.5625, 0.8124, 0.5625, 0.8748, 0.5, 0.8749, 0.5, 0.7499, 0.5625, 0.7499, 0.5625, 0.8124, 0.5, 0.8124, 0.5625, 0.7499, 0.625, 0.7499, 0.625, 0.8124, 0.5625, 0.8124, 0.625, 0.8124, 0.6874, 0.8124, 0.6874, 0.8748, 0.625, 0.8748, 0.625, 0.7499, 0.6874, 0.7499, 0.6874, 0.8124, 0.625, 0.8124, 0.6874, 0.7499, 0.7499, 0.7499, 0.7499, 0.8124, 0.6874, 0.8124, 0.5, 0.6874, 0.5625, 0.6874, 0.5625, 0.7499, 0.5, 0.7499, 0.5, 0.6249, 0.5625, 0.6249, 0.5625, 0.6874, 0.5, 0.6874, 0.5625, 0.6249, 0.625, 0.6249, 0.625, 0.6874, 0.5625, 0.6874, 0.5, 0.5625, 0.5625, 0.5625, 0.5625, 0.6249, 0.5, 0.6249, 0.5, 0.5, 0.5625, 0.5, 0.5625, 0.5625, 0.5, 0.5625, 0.5625, 0.5, 0.625, 0.5, 0.625, 0.5625, 0.5625, 0.5625, 0.625, 0.5625, 0.6874, 0.5625, 0.6874, 0.6249, 0.625, 0.6249, 0.625, 0.5, 0.6874, 0.5, 0.6874, 0.5625, 0.625, 0.5625, 0.6874, 0.5, 0.7499, 0.5, 0.7499, 0.5625, 0.6874, 0.5625, 0.7499, 0.6874, 0.8124, 0.6874, 0.8124, 0.7499, 0.7499, 0.7499, 0.7499, 0.6249, 0.8124, 0.6249, 0.8124, 0.6874, 0.7499, 0.6874, 0.8124, 0.6249, 0.8749, 0.625, 0.8749, 0.6874, 0.8124, 0.6874, 0.7499, 0.5625, 0.8124, 0.5625, 0.8124, 0.6249, 0.7499, 0.6249, 0.7499, 0.5, 0.8124, 0.5, 0.8124, 0.5625, 0.7499, 0.5625, 0.8124, 0.5, 0.8749, 0.5, 0.8749, 0.5625, 0.8124, 0.5625, 0.8749, 0.5625, 0.9374, 0.5625, 0.9374, 0.625, 0.8749, 0.625, 0.8749, 0.5, 0.9374, 0.5, 0.9374, 0.5625, 0.8749, 0.5625, 0.9374, 0.5, 0.9998, 0.5, 0.9998, 0.5625, 0.9374, 0.5625, 0.00023, 0.9374, 0.06271, 0.9374, 0.06273, 0.9999, 0.0002475, 0.9999, 0.0002119, 0.8749, 0.06269, 0.8749, 0.06271, 0.9374, 0.00023, 0.9374, 0.06269, 0.8749, 0.1252, 0.8749, 0.1252, 0.9374, 0.06271, 0.9374, 0.0001945, 0.8125, 0.06268, 0.8124, 0.06269, 0.8749, 0.0002119, 0.8749, 0.0001798, 0.75, 0.06266, 0.75, 0.06268, 0.8124, 0.0001945, 0.8125, 0.06266, 0.75, 0.1251, 0.7499, 0.1252, 0.8124, 0.06268, 0.8124, 0.1252, 0.8124, 0.1876, 0.8124, 0.1877, 0.8749, 0.1252, 0.8749, 0.1251, 0.7499, 0.1876, 0.7499, 0.1876, 0.8124, 0.1252, 0.8124, 0.1876, 0.7499, 0.2501, 0.7499, 0.2501, 0.8124, 0.1876, 0.8124, 0.0001673, 0.6875, 0.06265, 0.6875, 0.06266, 0.75, 0.0001798, 0.75, 0.0001571, 0.625, 0.06264, 0.625, 0.06265, 0.6875, 0.0001673, 0.6875, 0.06264, 0.625, 0.1251, 0.625, 0.1251, 0.6875, 0.06265, 0.6875, 0.0001484, 0.5625, 0.06263, 0.5625, 0.06264, 0.625, 0.0001571, 0.625, 0.000141, 0.5, 0.06263, 0.5, 0.06263, 0.5625, 0.0001484, 0.5625, 0.06263, 0.5, 0.1251, 0.5, 0.1251, 0.5625, 0.06263, 0.5625, 0.1251, 0.5625, 0.1876, 0.5625, 0.1876, 0.625, 0.1251, 0.625, 0.1251, 0.5, 0.1876, 0.5, 0.1876, 0.5625, 0.1251, 0.5625, 0.1876, 0.5, 0.2501, 0.5, 0.2501, 0.5625, 0.1876, 0.5625, 0.2501, 0.6874, 0.3126, 0.6874, 0.3126, 0.7499, 0.2501, 0.7499, 0.2501, 0.625, 0.3126, 0.625, 0.3126, 0.6874, 0.2501, 0.6874, 0.3126, 0.625, 0.3751, 0.625, 0.3751, 0.6874, 0.3126, 0.6874, 0.2501, 0.5625, 0.3126, 0.5625, 0.3126, 0.625, 0.2501, 0.625, 0.2501, 0.5, 0.3126, 0.5, 0.3126, 0.5625, 0.2501, 0.5625, 0.3126, 0.5, 0.375, 0.5, 0.375, 0.5625, 0.3126, 0.5625, 0.375, 0.5625, 0.4375, 0.5625, 0.4375, 0.625, 0.3751, 0.625, 0.375, 0.5, 0.4375, 0.5, 0.4375, 0.5625, 0.375, 0.5625, 0.4375, 0.5, 0.5, 0.5, 0.5, 0.5625, 0.4375, 0.5625, 0.0001345, 0.4375, 0.06262, 0.4375, 0.06263, 0.5, 0.000141, 0.5, 0.0001286, 0.3751, 0.06261, 0.3751, 0.06262, 0.4375, 0.0001345, 0.4375, 0.06261, 0.3751, 0.1251, 0.375, 0.1251, 0.4375, 0.06262, 0.4375, 0.0001231, 0.3126, 0.06261, 0.3126, 0.06261, 0.3751, 0.0001286, 0.3751, 0.000118, 0.2501, 0.0626, 0.2501, 0.06261, 0.3126, 0.0001231, 0.3126, 0.0626, 0.2501, 0.1251, 0.2501, 0.1251, 0.3126, 0.06261, 0.3126, 0.1251, 0.3126, 0.1876, 0.3126, 0.1876, 0.375, 0.1251, 0.375, 0.1251, 0.2501, 0.1876, 0.2501, 0.1876, 0.3126, 0.1251, 0.3126, 0.1876, 0.2501, 0.2501, 0.2501, 0.2501, 0.3126, 0.1876, 0.3126, 0.0001131, 0.1876, 0.0626, 0.1876, 0.0626, 0.2501, 0.000118, 0.2501, 0.0001087, 0.1251, 0.06259, 0.1251, 0.0626, 0.1876, 0.0001131, 0.1876, 0.06259, 0.1251, 0.1251, 0.1251, 0.1251, 0.1876, 0.0626, 0.1876, 0.0001044, 0.06263, 0.06259, 0.06263, 0.06259, 0.1251, 0.0001087, 0.1251, 9.998e-05, 0.000146, 0.06259, 0.0001416, 0.06259, 0.06263, 0.0001044, 0.06263, 0.06259, 0.0001416, 0.1251, 0.0001373, 0.1251, 0.06262, 0.06259, 0.06263, 0.1251, 0.06262, 0.1876, 0.06262, 0.1876, 0.1251, 0.1251, 0.1251, 0.1251, 0.0001373, 0.1876, 0.000133, 0.1876, 0.06262, 0.1251, 0.06262, 0.1876, 0.000133, 0.25, 0.0001293, 0.25, 0.06261, 0.1876, 0.06262, 0.2501, 0.1876, 0.3125, 0.1876, 0.3125, 0.2501, 0.2501, 0.2501, 0.25, 0.1251, 0.3125, 0.1251, 0.3125, 0.1876, 0.2501, 0.1876, 0.3125, 0.1251, 0.375, 0.1251, 0.375, 0.1876, 0.3125, 0.1876, 0.25, 0.06261, 0.3125, 0.06261, 0.3125, 0.1251, 0.25, 0.1251, 0.25, 0.0001293, 0.3125, 0.0001257, 0.3125, 0.06261, 0.25, 0.06261, 0.3125, 0.0001257, 0.375, 0.0001224, 0.375, 0.06261, 0.3125, 0.06261, 0.375, 0.06261, 0.4375, 0.0626, 0.4375, 0.1251, 0.375, 0.1251, 0.375, 0.0001224, 0.4375, 0.000119, 0.4375, 0.0626, 0.375, 0.06261, 0.4375, 0.000119, 0.5, 0.0001158, 0.5, 0.0626, 0.4375, 0.0626, 0.5, 0.4375, 0.5625, 0.4375, 0.5625, 0.5, 0.5, 0.5, 0.5, 0.375, 0.5625, 0.375, 0.5625, 0.4375, 0.5, 0.4375, 0.5625, 0.375, 0.625, 0.375, 0.625, 0.4375, 0.5625, 0.4375, 0.5, 0.3125, 0.5625, 0.3125, 0.5625, 0.375, 0.5, 0.375, 0.5, 0.2501, 0.5625, 0.2501, 0.5625, 0.3125, 0.5, 0.3125, 0.5625, 0.2501, 0.625, 0.2501, 0.625, 0.3125, 0.5625, 0.3125, 0.625, 0.3125, 0.6874, 0.3125, 0.6874, 0.375, 0.625, 0.375, 0.625, 0.2501, 0.6874, 0.2501, 0.6874, 0.3125, 0.625, 0.3125, 0.6874, 0.2501, 0.7499, 0.2501, 0.7499, 0.3125, 0.6874, 0.3125, 0.5, 0.1876, 0.5625, 0.1876, 0.5625, 0.2501, 0.5, 0.2501, 0.5, 0.1251, 0.5625, 0.1251, 0.5625, 0.1876, 0.5, 0.1876, 0.5625, 0.1251, 0.625, 0.1251, 0.625, 0.1876, 0.5625, 0.1876, 0.5, 0.0626, 0.5625, 0.0626, 0.5625, 0.1251, 0.5, 0.1251, 0.5, 0.0001158, 0.5625, 0.0001127, 0.5625, 0.0626, 0.5, 0.0626, 0.5625, 0.0001127, 0.625, 0.0001098, 0.625, 0.0626, 0.5625, 0.0626, 0.625, 0.0626, 0.6874, 0.06259, 0.6874, 0.1251, 0.625, 0.1251, 0.625, 0.0001098, 0.6874, 0.0001071, 0.6874, 0.06259, 0.625, 0.0626, 0.6874, 0.0001071, 0.7499, 0.0001046, 0.7499, 0.06259, 0.6874, 0.06259, 0.7499, 0.1876, 0.8124, 0.1876, 0.8124, 0.2501, 0.7499, 0.2501, 0.7499, 0.1251, 0.8124, 0.1251, 0.8124, 0.1876, 0.7499, 0.1876, 0.8124, 0.1251, 0.8749, 0.1251, 0.8749, 0.1876, 0.8124, 0.1876, 0.7499, 0.06259, 0.8124, 0.06259, 0.8124, 0.1251, 0.7499, 0.1251, 0.7499, 0.0001046, 0.8124, 0.0001025, 0.8124, 0.06259, 0.7499, 0.06259, 0.8124, 0.0001025, 0.8749, 0.0001008, 0.8749, 0.06259, 0.8124, 0.06259, 0.8749, 0.06259, 0.9374, 0.06259, 0.9374, 0.1251, 0.8749, 0.1251, 0.8749, 0.0001008, 0.9374, 9.998e-05, 0.9374, 0.06259, 0.8749, 0.06259, 0.9374, 9.998e-05, 0.9999, 9.998e-05, 0.9999, 0.06259, 0.9374, 0.06259])
me_plane.use_remesh_preserve_volume = False
me_plane.use_remesh_preserve_attributes = False
me_plane.use_mirror_vertex_groups = False
me_plane.update()

# ---- objects
ob_water_plane_0_001 = bpy.data.objects.new('water_plane_0.001', me_plane_003)
ob_water_plane_2 = bpy.data.objects.new('water_plane_2', me_plane_002)
ob_water_plane_1 = bpy.data.objects.new('water_plane_1', me_plane_001)
ob_water_plane_0 = bpy.data.objects.new('water_plane_0', me_plane)
ob_lamp = bpy.data.objects.new('Lamp', light_lamp)
ob_camera = bpy.data.objects.new('Camera', cam_camera)

# ---- transforms, parenting, visibility, modifiers, constraints
ob_water_plane_0_001.location = (0.0, 0.0, 0.0)
ob_water_plane_0_001.hide_viewport = True
ob_water_plane_0_001.lineart.crease_threshold = 0.0
ob_water_plane_2.location = (0.0, 0.0, 0.0)
ob_water_plane_2.hide_viewport = True
ob_water_plane_2.lineart.crease_threshold = 0.0
ob_water_plane_1.location = (0.0, 0.0, 0.0)
ob_water_plane_1.hide_viewport = True
ob_water_plane_1.lineart.crease_threshold = 0.0
ob_water_plane_0.location = (0.0, 0.0, 0.0)
ob_water_plane_0.lineart.crease_threshold = 0.0
ob_lamp.location = (4.076, 1.005, 5.904)
ob_lamp.rotation_euler = (0.6503, 0.05522, 1.866)
ob_lamp.lock_rotations_4d = False
ob_lamp.empty_display_type = 'ARROWS'
ob_lamp.color = (0.0, 0.0, 0.0, 0.0)
ob_lamp.lineart.crease_threshold = 0.0
ob_camera.location = (7.481, -6.508, 5.344)
ob_camera.rotation_euler = (1.109, 0.01082, 0.8149)
ob_camera.lock_rotations_4d = False
ob_camera.empty_display_type = 'ARROWS'
ob_camera.color = (0.0, 0.0, 0.0, 0.0)
ob_camera.display_type = 'WIRE'
ob_camera.lineart.crease_threshold = 0.0

# ---- collection membership
col_collection_1.objects.link(ob_water_plane_0_001)
col_collection_1.objects.link(ob_water_plane_2)
col_collection_1.objects.link(ob_water_plane_1)
col_collection_1.objects.link(ob_water_plane_0)
col_collection_1.objects.link(ob_lamp)
col_collection_1.objects.link(ob_camera)

# ---- scene / render settings (as saved in the file)
scene.camera = ob_camera
scene.frame_start = 1; scene.frame_end = 250; scene.frame_set(1)
scene.render.engine = 'BLENDER_EEVEE_NEXT'
scene.render.resolution_percentage = 50
scene.render.dither_intensity = 0.0
scene.cycles.use_denoising = False
scene.cycles.samples = 10
scene.cycles.sampling_pattern = 'TABULATED_SOBOL'
scene.cycles.light_sampling_threshold = 0.0
scene.cycles.use_adaptive_sampling = False
scene.cycles.use_light_tree = False
scene.cycles.blur_glossy = 0.0
scene.cycles.volume_bounces = 1
scene.cycles.pixel_filter_type = 'GAUSSIAN'
scene.cycles.sample_clamp_indirect = 0.0
scene.view_settings.view_transform = 'Standard'
bpy.context.view_layer.update()
